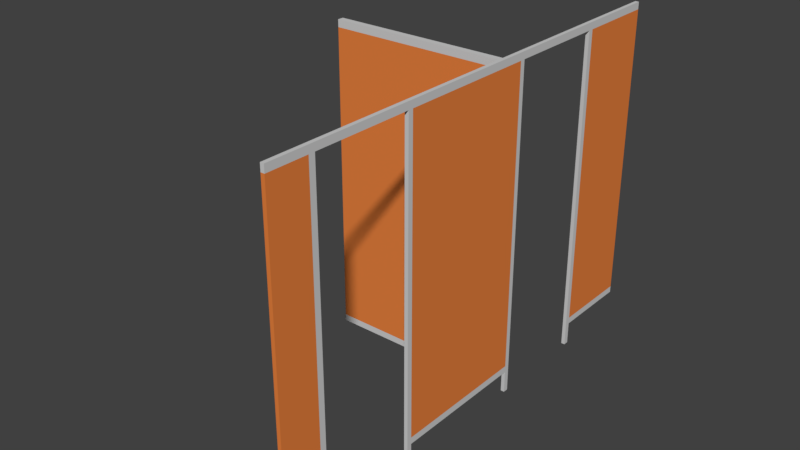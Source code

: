 # Source: WCKABINE_07.blend  (saved by Blender 2.79.0; exported with 4.5.12 LTS)
import bpy
from mathutils import Matrix  # noqa: F401  (used for matrix-valued properties, if any)

bpy.ops.wm.read_factory_settings(use_empty=True)
scene = bpy.context.scene
scene.name = 'Scene'

# ---- collections
col_collection_1 = bpy.data.collections.new('Collection 1'); scene.collection.children.link(col_collection_1)

# ---- materials (node trees are filled in below, after node groups)
mat_material_179 = bpy.data.materials.new('Material.179')
mat_material_179.alpha_threshold = 0.0
mat_material_179.use_transparent_shadow = False
mat_material_179.diffuse_color = (0.6267, 0.6267, 0.6267, 1.0)
mat_material_179.roughness = 0.5
mat_material_180 = bpy.data.materials.new('Material.180')
mat_material_180.alpha_threshold = 0.0
mat_material_180.use_transparent_shadow = False
mat_material_180.diffuse_color = (0.8, 0.2211, 0.04937, 1.0)
mat_material_180.roughness = 0.5

# ---- material node trees

# ---- world
world_world = bpy.data.worlds.new('World'); scene.world = world_world
world_world.color = (0.05088, 0.05088, 0.05088)
world_world.use_sun_shadow = False
world_world.sun_shadow_jitter_overblur = 0.0
world_world.cycles.sampling_method = 'MANUAL'

# ---- meshes
me_cube_033 = bpy.data.meshes.new('Cube.033')
me_cube_033.from_pydata([(0.5538, -1.399, -0.9576), (-0.5538, 1.684, -1.0), (-0.5538, 1.684, 1.0), (-0.5538, -1.399, -0.9576), (0.5538, 1.684, -1.0), (0.5538, 1.684, 1.0), (-0.5538, 0.4807, -1.0), (-0.5538, -0.4739, -1.0), (-0.5538, -0.4739, 1.0), (-0.5538, 0.4807, 1.0), (0.5538, -0.4739, -1.0), (0.5538, 0.4807, -1.0), (0.5538, 0.4807, 1.0), (0.5538, -0.4739, 1.0), (-0.5538, 0.4485, -1.0), (-0.5538, -0.4418, -1.0), (-0.5538, -0.4418, 1.0), (-0.5538, 0.4485, 1.0), (0.5538, -0.4418, -1.0), (0.5538, 0.4485, -1.0), (0.5538, 0.4485, 1.0), (0.5538, -0.4418, 1.0), (-0.5538, -1.399, 0.9544), (-0.5538, 1.684, 0.9544), (0.5538, 1.684, 0.9544), (0.5538, 0.4807, 0.9544), (0.5538, -0.4739, 0.9544), (-0.5538, -0.4739, 0.9544), (-0.5538, 0.4807, 0.9544), (-0.5538, -0.4418, 0.9544), (-0.5538, 0.4485, 0.9544), (0.5538, 0.4485, 0.9544), (0.5538, -0.4418, 0.9544), (-0.5538, -1.141, -1.0), (0.5538, -1.141, 1.0), (-0.5538, -1.141, 1.0), (0.5538, -1.141, -1.0), (-0.5538, -1.141, 0.9544), (0.5538, -1.141, 0.9544), (-0.5538, -1.102, 1.0), (0.5538, -1.102, -1.0), (-0.5538, -1.102, 0.9544), (-0.5538, -1.102, -1.0), (0.5538, -1.102, 1.0), (0.5538, -1.102, 0.9544), (-0.5538, 1.129, 1.0), (0.5538, 1.129, -1.0), (-0.5538, 1.129, -1.0), (0.5538, 1.129, 1.0), (0.5538, 1.129, 0.9544), (-0.5538, 1.129, 0.9544), (-0.5538, 1.162, 1.0), (0.5538, 1.162, -1.0), (-0.5538, 1.162, 0.9544), (-0.5538, 1.162, -1.0), (0.5538, 1.162, 1.0), (0.5538, 1.162, 0.9544), (-0.5538, 1.684, -0.9576), (0.5538, 1.684, -0.9576), (0.5538, 0.4807, -0.9576), (0.5538, -0.4739, -0.9576), (-0.5538, -0.4739, -0.9576), (-0.5538, 0.4807, -0.9576), (-0.5538, -0.4418, -0.9576), (-0.5538, 0.4485, -0.9576), (0.5538, 0.4485, -0.9576), (0.5538, -0.4418, -0.9576), (0.5538, -1.399, 0.9544), (0.5538, -1.141, -0.9576), (-0.5538, -1.141, -0.9576), (0.5538, -1.102, -0.9576), (-0.5538, -1.102, -0.9576), (-0.5538, 1.129, -0.9576), (0.5538, 1.129, -0.9576), (0.5538, 1.162, -0.9576), (-0.5538, 1.162, -0.9576), (-0.5538, -0.4418, -1.144), (-0.5538, -0.4739, -1.144), (0.5538, 0.4485, -1.144), (0.5538, 0.4807, -1.144), (-0.5538, 0.4807, -1.144), (0.5538, -0.4739, -1.144), (-0.5538, 0.4485, -1.144), (0.5538, -0.4418, -1.144), (-0.5538, -1.102, -1.144), (-0.5538, -1.141, -1.144), (0.5538, -1.141, -1.144), (0.5538, -1.102, -1.144), (-0.5538, 1.162, -1.144), (-0.5538, 1.129, -1.144), (0.5538, 1.129, -1.144), (0.5538, 1.162, -1.144), (-0.5538, 0.3135, -1.0), (-0.5538, 0.274, -1.0), (-0.5538, 0.274, 1.0), (-0.5538, 0.3135, 1.0), (0.5538, 0.274, -1.0), (0.5538, 0.3135, -1.0), (0.5538, 0.3135, 1.0), (0.5538, 0.274, 1.0), (0.5538, 0.3135, 0.9544), (0.5538, 0.274, 0.9544), (-0.5538, 0.274, 0.9544), (-0.5538, 0.3135, 0.9544), (-0.5538, 0.274, -0.9576), (-0.5538, 0.3135, -0.9576), (0.5538, 0.3135, -0.9576), (0.5538, 0.274, -0.9576), (-52.66, 0.3135, -1.0), (-52.66, 0.274, -1.0), (-52.66, 0.274, 1.0), (-52.66, 0.3135, 1.0), (-52.66, 0.274, 0.9544), (-52.66, 0.3135, 0.9544), (-52.66, 0.274, -0.9576), (-52.66, 0.3135, -0.9576), (0.5538, -1.399, 1.0), (0.5538, -1.399, -1.0), (-0.5538, -1.399, 1.0), (-0.5538, -1.399, -1.0)], [], [(53, 51, 2, 23), (23, 2, 5, 24), (37, 22, 118, 35), (48, 45, 9, 12), (21, 16, 8, 13), (49, 25, 28, 50), (47, 54, 88, 89), (49, 48, 12, 25), (32, 21, 13, 26), (41, 39, 8, 27), (30, 17, 9, 28), (27, 8, 16, 29), (103, 95, 17, 30), (25, 12, 20, 31), (101, 99, 21, 32), (46, 47, 89, 90), (93, 96, 18, 15), (12, 9, 17, 20), (99, 94, 16, 21), (107, 101, 32, 66), (59, 25, 31, 65), (105, 103, 30, 64), (61, 27, 29, 63), (64, 30, 28, 62), (41, 27, 26, 44), (66, 32, 26, 60), (47, 46, 73, 72), (36, 68, 0, 117), (57, 23, 24, 58), (75, 53, 23, 57), (70, 44, 38, 68), (33, 36, 117, 119), (43, 39, 35, 34), (36, 33, 85, 86), (44, 43, 34, 38), (26, 13, 43, 44), (61, 60, 26, 27), (13, 8, 39, 43), (61, 7, 10, 60), (69, 37, 41, 71), (37, 35, 39, 41), (70, 71, 41, 44), (74, 56, 49, 73), (56, 55, 48, 49), (15, 18, 83, 76), (55, 51, 45, 48), (28, 9, 45, 50), (5, 2, 51, 55), (1, 4, 52, 54), (24, 5, 55, 56), (58, 24, 56, 74), (72, 50, 53, 75), (50, 45, 51, 53), (47, 72, 75, 54), (4, 58, 74, 52), (52, 74, 73, 46), (62, 28, 25, 59), (33, 69, 71, 42), (62, 59, 11, 6), (40, 70, 68, 36), (54, 75, 57, 1), (1, 57, 58, 4), (69, 3, 22, 37), (42, 71, 70, 40), (18, 66, 60, 10), (72, 73, 49, 50), (14, 64, 62, 6), (7, 61, 63, 15), (92, 105, 64, 14), (11, 59, 65, 19), (96, 107, 66, 18), (76, 83, 81, 77), (80, 79, 78, 82), (84, 87, 86, 85), (88, 91, 90, 89), (7, 15, 76, 77), (42, 40, 87, 84), (14, 6, 80, 82), (40, 36, 86, 87), (6, 11, 79, 80), (54, 52, 91, 88), (10, 7, 77, 81), (52, 46, 90, 91), (33, 42, 84, 85), (11, 19, 78, 79), (18, 10, 81, 83), (19, 14, 82, 78), (19, 65, 106, 97), (97, 106, 107, 96), (15, 63, 104, 93), (95, 103, 113, 111), (63, 29, 102, 104), (105, 92, 108, 115), (65, 31, 100, 106), (106, 100, 101, 107), (20, 17, 95, 98), (98, 95, 94, 99), (14, 19, 97, 92), (92, 97, 96, 93), (31, 20, 98, 100), (100, 98, 99, 101), (29, 16, 94, 102), (102, 94, 110, 112), (109, 114, 115, 108), (114, 112, 113, 115), (112, 110, 111, 113), (104, 102, 112, 114), (93, 104, 114, 109), (94, 95, 111, 110), (92, 93, 109, 108), (103, 105, 115, 113), (33, 119, 3, 69), (38, 34, 116, 67), (34, 35, 118, 116), (68, 38, 67, 0), (119, 117, 0, 3), (22, 67, 116, 118), (0, 67, 22, 3)])
me_cube_033.polygons.foreach_set('material_index', [0, 0, 0, 0, 0, 0, 0, 0, 0, 0, 0, 0, 0, 0, 0, 0, 0, 0, 0, 1, 0, 1, 0, 0, 0, 0, 0, 0, 1, 1, 0, 0, 0, 0, 0, 0, 0, 0, 0, 0, 0, 0, 0, 0, 0, 0, 0, 0, 0, 0, 1, 0, 0, 0, 0, 0, 0, 0, 0, 0, 0, 0, 1, 0, 0, 0, 0, 0, 0, 0, 0, 0, 0, 0, 0, 0, 0, 0, 0, 0, 0, 0, 0, 0, 0, 0, 0, 0, 0, 0, 0, 1, 0, 1, 1, 0, 0, 0, 0, 0, 0, 0, 0, 0, 1, 0, 1, 0, 0, 0, 1, 0, 0, 0, 1, 0, 0, 1])
me_cube_033.materials.append(mat_material_179)
me_cube_033.materials.append(mat_material_180)
me_cube_033.use_remesh_preserve_volume = False
me_cube_033.use_remesh_preserve_attributes = False
me_cube_033.use_mirror_vertex_groups = False
me_cube_033.update()

# ---- objects
ob_cube_015 = bpy.data.objects.new('Cube.015', me_cube_033)

# ---- transforms, parenting, visibility, modifiers, constraints
ob_cube_015.location = (-0.05452, 0.003531, 0.07144)
ob_cube_015.scale = (0.02248, 1.057, 1.057)
ob_cube_015.lineart.crease_threshold = 0.0

# ---- collection membership
col_collection_1.objects.link(ob_cube_015)

# ---- scene / render settings (as saved in the file)
scene.frame_start = 1; scene.frame_end = 250; scene.frame_set(1)
scene.render.engine = 'BLENDER_EEVEE_NEXT'
scene.render.resolution_percentage = 50
scene.render.dither_intensity = 0.0
scene.cycles.use_denoising = False
scene.cycles.samples = 128
scene.cycles.sampling_pattern = 'TABULATED_SOBOL'
scene.cycles.use_adaptive_sampling = False
scene.cycles.use_light_tree = False
scene.cycles.blur_glossy = 0.0
scene.cycles.sample_clamp_indirect = 0.0
scene.view_settings.view_transform = 'Standard'
bpy.context.view_layer.update()

# ---- added for rendering (the .blend has no active camera and no usable light): camera, sun
cam_auto = bpy.data.cameras.new('AutoCamera')
cam_auto.lens = 50.0
cam_auto.sensor_width = 36.0
cam_auto.clip_end = 1000.0
ob_auto_camera = bpy.data.objects.new('AutoCamera', cam_auto)
scene.collection.objects.link(ob_auto_camera)
ob_auto_camera.location = (3.19554, -4.44917, 3.06413)
ob_auto_camera.rotation_euler = (1.09748, -7.21219e-08, 0.694738)
scene.camera = ob_auto_camera
light_auto_sun = bpy.data.lights.new('AutoSun', 'SUN')
light_auto_sun.energy = 3.0
light_auto_sun.angle = 0.0523599
ob_auto_sun = bpy.data.objects.new('AutoSun', light_auto_sun)
scene.collection.objects.link(ob_auto_sun)
ob_auto_sun.rotation_euler = (0.872665, 0.174533, 0.523599)
bpy.context.view_layer.update()
